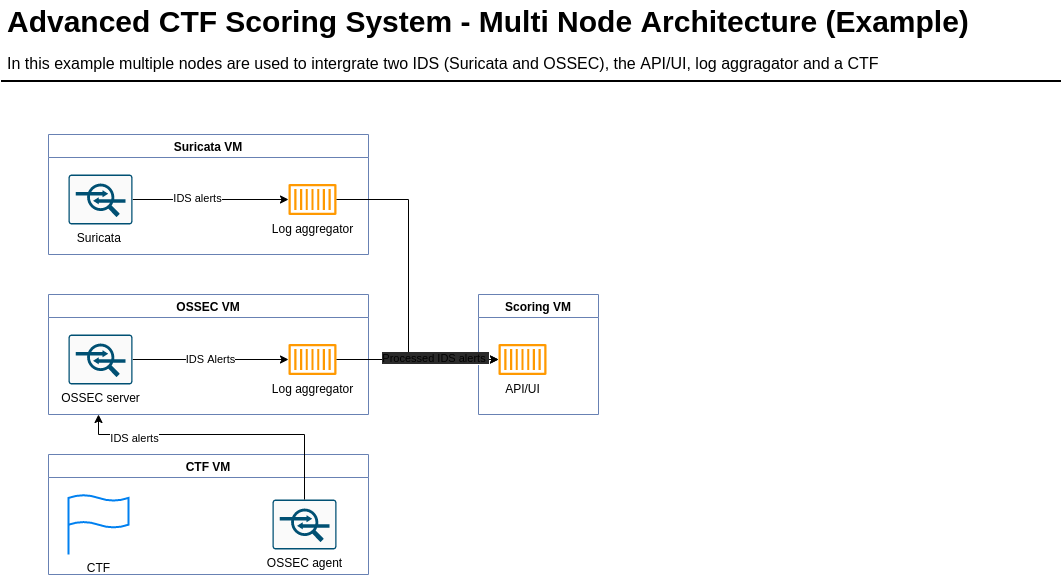

The diagram above was exported from draw.io. Its source (the exported page's mxGraphModel, read from the mxfile embedded in the PNG):
<mxGraphModel dx="1422" dy="816" grid="1" gridSize="10" guides="1" tooltips="1" connect="1" arrows="1" fold="1" page="1" pageScale="1" pageWidth="827" pageHeight="1169" math="0" shadow="0">
  <root>
    <mxCell id="kTIzz1LUDCqZukc2q1CB-0" />
    <mxCell id="kTIzz1LUDCqZukc2q1CB-1" parent="kTIzz1LUDCqZukc2q1CB-0" />
    <mxCell id="kTIzz1LUDCqZukc2q1CB-2" value="Advanced CTF Scoring System - Multi Node Architecture (Example)" style="text;html=1;resizable=0;points=[];autosize=1;align=left;verticalAlign=top;spacingTop=-4;fontSize=30;fontStyle=1;labelBackgroundColor=none;fontColor=#000000;" vertex="1" parent="kTIzz1LUDCqZukc2q1CB-1">
      <mxGeometry x="36.5" y="26.5" width="980" height="40" as="geometry" />
    </mxCell>
    <mxCell id="kTIzz1LUDCqZukc2q1CB-3" value="In this example multiple nodes are used to intergrate two IDS (Suricata and OSSEC), the API/UI, log aggragator and a CTF" style="text;html=1;resizable=0;points=[];autosize=1;align=left;verticalAlign=top;spacingTop=-4;fontSize=16;labelBackgroundColor=none;fontColor=#000000;" vertex="1" parent="kTIzz1LUDCqZukc2q1CB-1">
      <mxGeometry x="36.5" y="76.5" width="890" height="20" as="geometry" />
    </mxCell>
    <mxCell id="kTIzz1LUDCqZukc2q1CB-4" value="" style="line;strokeWidth=2;html=1;fontSize=14;labelBackgroundColor=none;fontColor=#000000;" vertex="1" parent="kTIzz1LUDCqZukc2q1CB-1">
      <mxGeometry x="32.5" y="101.5" width="1060" height="10" as="geometry" />
    </mxCell>
    <mxCell id="hDCPPnpA-jhF0-27Us4d-3" value="Suricata VM" style="swimlane;labelBackgroundColor=none;fontColor=#000000;strokeColor=#6881B3;fillColor=none;" vertex="1" parent="kTIzz1LUDCqZukc2q1CB-1">
      <mxGeometry x="80" y="160" width="320" height="120" as="geometry" />
    </mxCell>
    <mxCell id="29plmowQPFeAWpGwZqSY-7" style="edgeStyle=orthogonalEdgeStyle;rounded=0;orthogonalLoop=1;jettySize=auto;html=1;fontColor=#000000;startArrow=none;startFill=0;endArrow=classic;endFill=1;" edge="1" parent="hDCPPnpA-jhF0-27Us4d-3" source="29plmowQPFeAWpGwZqSY-4" target="29plmowQPFeAWpGwZqSY-6">
      <mxGeometry relative="1" as="geometry" />
    </mxCell>
    <mxCell id="29plmowQPFeAWpGwZqSY-8" value="IDS alerts" style="edgeLabel;html=1;align=center;verticalAlign=middle;resizable=0;points=[];fontColor=#000000;" vertex="1" connectable="0" parent="29plmowQPFeAWpGwZqSY-7">
      <mxGeometry x="-0.1769" y="2" relative="1" as="geometry">
        <mxPoint as="offset" />
      </mxGeometry>
    </mxCell>
    <mxCell id="29plmowQPFeAWpGwZqSY-4" value="Suricata&amp;nbsp;" style="sketch=0;points=[[0.015,0.015,0],[0.985,0.015,0],[0.985,0.985,0],[0.015,0.985,0],[0.25,0,0],[0.5,0,0],[0.75,0,0],[1,0.25,0],[1,0.5,0],[1,0.75,0],[0.75,1,0],[0.5,1,0],[0.25,1,0],[0,0.75,0],[0,0.5,0],[0,0.25,0]];verticalLabelPosition=bottom;html=1;verticalAlign=top;aspect=fixed;align=center;pointerEvents=1;shape=mxgraph.cisco19.rect;prIcon=ips_ids;fillColor=#FAFAFA;strokeColor=#005073;labelBackgroundColor=none;fontColor=#000000;" vertex="1" parent="hDCPPnpA-jhF0-27Us4d-3">
      <mxGeometry x="20" y="40" width="64" height="50" as="geometry" />
    </mxCell>
    <mxCell id="29plmowQPFeAWpGwZqSY-6" value="Log aggregator" style="sketch=0;outlineConnect=0;fontColor=#000000;gradientColor=none;fillColor=#FF9900;strokeColor=none;dashed=0;verticalLabelPosition=bottom;verticalAlign=top;align=center;html=1;fontSize=12;fontStyle=0;aspect=fixed;pointerEvents=1;shape=mxgraph.aws4.container_1;labelBackgroundColor=none;" vertex="1" parent="hDCPPnpA-jhF0-27Us4d-3">
      <mxGeometry x="240" y="49.5" width="48" height="31" as="geometry" />
    </mxCell>
    <mxCell id="29plmowQPFeAWpGwZqSY-9" value="OSSEC VM" style="swimlane;labelBackgroundColor=none;fontColor=#000000;strokeColor=#6881B3;fillColor=none;" vertex="1" parent="kTIzz1LUDCqZukc2q1CB-1">
      <mxGeometry x="80" y="320" width="320" height="120" as="geometry" />
    </mxCell>
    <mxCell id="29plmowQPFeAWpGwZqSY-13" value="IDS Alerts" style="edgeStyle=orthogonalEdgeStyle;rounded=0;orthogonalLoop=1;jettySize=auto;html=1;fontColor=#000000;startArrow=none;startFill=0;endArrow=classic;endFill=1;" edge="1" parent="29plmowQPFeAWpGwZqSY-9" source="29plmowQPFeAWpGwZqSY-10" target="29plmowQPFeAWpGwZqSY-12">
      <mxGeometry relative="1" as="geometry" />
    </mxCell>
    <mxCell id="29plmowQPFeAWpGwZqSY-10" value="OSSEC server" style="sketch=0;points=[[0.015,0.015,0],[0.985,0.015,0],[0.985,0.985,0],[0.015,0.985,0],[0.25,0,0],[0.5,0,0],[0.75,0,0],[1,0.25,0],[1,0.5,0],[1,0.75,0],[0.75,1,0],[0.5,1,0],[0.25,1,0],[0,0.75,0],[0,0.5,0],[0,0.25,0]];verticalLabelPosition=bottom;html=1;verticalAlign=top;aspect=fixed;align=center;pointerEvents=1;shape=mxgraph.cisco19.rect;prIcon=ips_ids;fillColor=#FAFAFA;strokeColor=#005073;labelBackgroundColor=none;fontColor=#000000;" vertex="1" parent="29plmowQPFeAWpGwZqSY-9">
      <mxGeometry x="20" y="40" width="64" height="50" as="geometry" />
    </mxCell>
    <mxCell id="29plmowQPFeAWpGwZqSY-12" value="Log aggregator" style="sketch=0;outlineConnect=0;fontColor=#000000;gradientColor=none;fillColor=#FF9900;strokeColor=none;dashed=0;verticalLabelPosition=bottom;verticalAlign=top;align=center;html=1;fontSize=12;fontStyle=0;aspect=fixed;pointerEvents=1;shape=mxgraph.aws4.container_1;labelBackgroundColor=none;" vertex="1" parent="29plmowQPFeAWpGwZqSY-9">
      <mxGeometry x="240" y="49.5" width="48" height="31" as="geometry" />
    </mxCell>
    <mxCell id="29plmowQPFeAWpGwZqSY-15" value="CTF VM" style="swimlane;labelBackgroundColor=none;fontColor=#000000;strokeColor=#6881B3;fillColor=none;" vertex="1" parent="kTIzz1LUDCqZukc2q1CB-1">
      <mxGeometry x="80" y="480" width="320" height="120" as="geometry" />
    </mxCell>
    <mxCell id="29plmowQPFeAWpGwZqSY-19" value="CTF" style="html=1;verticalLabelPosition=bottom;align=center;labelBackgroundColor=none;verticalAlign=top;strokeWidth=2;strokeColor=#0080F0;shadow=0;dashed=0;shape=mxgraph.ios7.icons.flag;fontColor=#000000;fillColor=none;" vertex="1" parent="29plmowQPFeAWpGwZqSY-15">
      <mxGeometry x="20" y="40" width="60" height="60" as="geometry" />
    </mxCell>
    <mxCell id="29plmowQPFeAWpGwZqSY-20" value="OSSEC agent" style="sketch=0;points=[[0.015,0.015,0],[0.985,0.015,0],[0.985,0.985,0],[0.015,0.985,0],[0.25,0,0],[0.5,0,0],[0.75,0,0],[1,0.25,0],[1,0.5,0],[1,0.75,0],[0.75,1,0],[0.5,1,0],[0.25,1,0],[0,0.75,0],[0,0.5,0],[0,0.25,0]];verticalLabelPosition=bottom;html=1;verticalAlign=top;aspect=fixed;align=center;pointerEvents=1;shape=mxgraph.cisco19.rect;prIcon=ips_ids;fillColor=#FAFAFA;strokeColor=#005073;labelBackgroundColor=none;fontColor=#000000;" vertex="1" parent="29plmowQPFeAWpGwZqSY-15">
      <mxGeometry x="224" y="45" width="64" height="50" as="geometry" />
    </mxCell>
    <mxCell id="29plmowQPFeAWpGwZqSY-25" value="Scoring VM" style="swimlane;labelBackgroundColor=none;fontColor=#000000;strokeColor=#6881B3;fillColor=none;" vertex="1" parent="kTIzz1LUDCqZukc2q1CB-1">
      <mxGeometry x="510" y="320" width="120" height="120" as="geometry" />
    </mxCell>
    <mxCell id="29plmowQPFeAWpGwZqSY-28" value="API/UI" style="sketch=0;outlineConnect=0;fontColor=#000000;gradientColor=none;fillColor=#FF9900;strokeColor=none;dashed=0;verticalLabelPosition=bottom;verticalAlign=top;align=center;html=1;fontSize=12;fontStyle=0;aspect=fixed;pointerEvents=1;shape=mxgraph.aws4.container_1;labelBackgroundColor=none;" vertex="1" parent="29plmowQPFeAWpGwZqSY-25">
      <mxGeometry x="20" y="49.5" width="48" height="31" as="geometry" />
    </mxCell>
    <mxCell id="SNQxZZ_azVO3twr-_eCH-8" style="edgeStyle=orthogonalEdgeStyle;rounded=0;orthogonalLoop=1;jettySize=auto;html=1;fontColor=#000000;startArrow=none;startFill=0;endArrow=classic;endFill=1;" edge="1" parent="kTIzz1LUDCqZukc2q1CB-1" source="29plmowQPFeAWpGwZqSY-12" target="29plmowQPFeAWpGwZqSY-28">
      <mxGeometry relative="1" as="geometry" />
    </mxCell>
    <mxCell id="SNQxZZ_azVO3twr-_eCH-9" value="" style="edgeStyle=orthogonalEdgeStyle;rounded=0;orthogonalLoop=1;jettySize=auto;html=1;fontColor=#000000;startArrow=none;startFill=0;endArrow=classic;endFill=1;" edge="1" parent="kTIzz1LUDCqZukc2q1CB-1" source="29plmowQPFeAWpGwZqSY-6" target="29plmowQPFeAWpGwZqSY-28">
      <mxGeometry relative="1" as="geometry">
        <Array as="points">
          <mxPoint x="440" y="225" />
          <mxPoint x="440" y="385" />
        </Array>
      </mxGeometry>
    </mxCell>
    <mxCell id="29CKHC8QV9biCVzxj92I-0" value="&lt;span style=&quot;color: rgb(0 , 0 , 0) ; font-family: &amp;#34;helvetica&amp;#34; ; font-size: 11px ; font-style: normal ; font-weight: 400 ; letter-spacing: normal ; text-align: center ; text-indent: 0px ; text-transform: none ; word-spacing: 0px ; background-color: rgb(42 , 42 , 42) ; display: inline ; float: none&quot;&gt;Processed IDS alerts&amp;nbsp;&lt;/span&gt;" style="edgeLabel;html=1;align=center;verticalAlign=middle;resizable=0;points=[];fontColor=#000000;" vertex="1" connectable="0" parent="SNQxZZ_azVO3twr-_eCH-9">
      <mxGeometry x="0.5998" y="2" relative="1" as="geometry">
        <mxPoint as="offset" />
      </mxGeometry>
    </mxCell>
    <mxCell id="wDgzLRJvrbF8bnBsrlIo-0" style="edgeStyle=orthogonalEdgeStyle;rounded=0;orthogonalLoop=1;jettySize=auto;html=1;fontColor=#000000;startArrow=none;startFill=0;endArrow=classic;endFill=1;" edge="1" parent="kTIzz1LUDCqZukc2q1CB-1" source="29plmowQPFeAWpGwZqSY-20">
      <mxGeometry relative="1" as="geometry">
        <mxPoint x="130" y="440" as="targetPoint" />
        <Array as="points">
          <mxPoint x="336" y="460" />
          <mxPoint x="130" y="460" />
        </Array>
      </mxGeometry>
    </mxCell>
    <mxCell id="wDgzLRJvrbF8bnBsrlIo-1" value="IDS alerts" style="edgeLabel;html=1;align=center;verticalAlign=middle;resizable=0;points=[];fontColor=#000000;" vertex="1" connectable="0" parent="wDgzLRJvrbF8bnBsrlIo-0">
      <mxGeometry x="0.622" y="3" relative="1" as="geometry">
        <mxPoint as="offset" />
      </mxGeometry>
    </mxCell>
  </root>
</mxGraphModel>